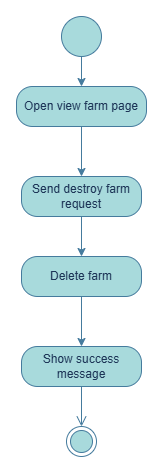

The diagram above was exported from draw.io. Its source (the exported page's mxGraphModel, read from the mxfile embedded in the PNG):
<mxGraphModel dx="1042" dy="1795" grid="1" gridSize="10" guides="1" tooltips="1" connect="1" arrows="1" fold="1" page="1" pageScale="1" pageWidth="827" pageHeight="1169" background="#ffffff" math="0" shadow="0">
  <root>
    <mxCell id="iqkDnEM4i45apg_DoLtG-0" />
    <mxCell id="iqkDnEM4i45apg_DoLtG-1" parent="iqkDnEM4i45apg_DoLtG-0" />
    <mxCell id="iqkDnEM4i45apg_DoLtG-2" edge="1" parent="iqkDnEM4i45apg_DoLtG-1" source="iqkDnEM4i45apg_DoLtG-3" style="edgeStyle=orthogonalEdgeStyle;rounded=0;orthogonalLoop=1;jettySize=auto;html=1;exitX=0.5;exitY=1;exitDx=0;exitDy=0;entryX=0.5;entryY=0;entryDx=0;entryDy=0;strokeColor=#457B9D;fontColor=default;fillColor=#A8DADC;labelBackgroundColor=none;" target="iqkDnEM4i45apg_DoLtG-24">
      <mxGeometry relative="1" as="geometry" />
    </mxCell>
    <mxCell id="iqkDnEM4i45apg_DoLtG-3" parent="iqkDnEM4i45apg_DoLtG-1" style="ellipse;whiteSpace=wrap;html=1;fillColor=#A8DADC;strokeColor=#457B9D;labelBackgroundColor=none;fontColor=#1D3557;" value="" vertex="1">
      <mxGeometry height="40" width="40" x="380" y="-1120" as="geometry" />
    </mxCell>
    <mxCell id="iqkDnEM4i45apg_DoLtG-11" edge="1" parent="iqkDnEM4i45apg_DoLtG-1" source="iqkDnEM4i45apg_DoLtG-16" style="edgeStyle=orthogonalEdgeStyle;rounded=0;orthogonalLoop=1;jettySize=auto;html=1;exitX=0.5;exitY=1;exitDx=0;exitDy=0;entryX=0.5;entryY=0;entryDx=0;entryDy=0;strokeColor=#457B9D;labelBackgroundColor=none;fontColor=default;" target="iqkDnEM4i45apg_DoLtG-15">
      <mxGeometry relative="1" as="geometry" />
    </mxCell>
    <mxCell id="iqkDnEM4i45apg_DoLtG-13" edge="1" parent="iqkDnEM4i45apg_DoLtG-1" source="iqkDnEM4i45apg_DoLtG-15" style="edgeStyle=orthogonalEdgeStyle;html=1;verticalAlign=bottom;endArrow=open;endSize=8;strokeColor=#457B9D;rounded=0;labelBackgroundColor=none;fontColor=default;" target="iqkDnEM4i45apg_DoLtG-14" value="">
      <mxGeometry relative="1" as="geometry">
        <mxPoint x="394" y="-560" as="sourcePoint" />
        <mxPoint x="394" y="-500" as="targetPoint" />
      </mxGeometry>
    </mxCell>
    <mxCell id="iqkDnEM4i45apg_DoLtG-14" parent="iqkDnEM4i45apg_DoLtG-1" style="ellipse;html=1;shape=endState;fillColor=#A8DADC;strokeColor=#457B9D;labelBackgroundColor=none;fontColor=#1D3557;" value="" vertex="1">
      <mxGeometry height="30" width="30" x="385" y="-710" as="geometry" />
    </mxCell>
    <mxCell id="iqkDnEM4i45apg_DoLtG-15" parent="iqkDnEM4i45apg_DoLtG-1" style="rounded=1;whiteSpace=wrap;html=1;arcSize=40;fontColor=#1D3557;fillColor=#A8DADC;strokeColor=#457B9D;labelBackgroundColor=none;" value="Show&amp;nbsp;success message" vertex="1">
      <mxGeometry height="40" width="120" x="340" y="-790" as="geometry" />
    </mxCell>
    <mxCell id="iqkDnEM4i45apg_DoLtG-16" parent="iqkDnEM4i45apg_DoLtG-1" style="rounded=1;whiteSpace=wrap;html=1;arcSize=40;fontColor=#1D3557;fillColor=#A8DADC;strokeColor=#457B9D;labelBackgroundColor=none;" value="Delete farm" vertex="1">
      <mxGeometry height="40" width="120" x="340" y="-880" as="geometry" />
    </mxCell>
    <mxCell id="6rk_k4SF_6VG3DM4YYfj-0" edge="1" parent="iqkDnEM4i45apg_DoLtG-1" source="iqkDnEM4i45apg_DoLtG-22" style="edgeStyle=orthogonalEdgeStyle;rounded=0;orthogonalLoop=1;jettySize=auto;html=1;exitX=0.5;exitY=1;exitDx=0;exitDy=0;entryX=0.5;entryY=0;entryDx=0;entryDy=0;labelBackgroundColor=none;strokeColor=#457B9D;fontColor=default;" target="iqkDnEM4i45apg_DoLtG-16">
      <mxGeometry relative="1" as="geometry" />
    </mxCell>
    <mxCell id="iqkDnEM4i45apg_DoLtG-22" parent="iqkDnEM4i45apg_DoLtG-1" style="rounded=1;whiteSpace=wrap;html=1;arcSize=40;fontColor=#1D3557;fillColor=#A8DADC;strokeColor=#457B9D;labelBackgroundColor=none;" value="Send destroy farm request" vertex="1">
      <mxGeometry height="40" width="120" x="340" y="-960" as="geometry" />
    </mxCell>
    <mxCell id="iqkDnEM4i45apg_DoLtG-23" edge="1" parent="iqkDnEM4i45apg_DoLtG-1" source="iqkDnEM4i45apg_DoLtG-24" style="edgeStyle=orthogonalEdgeStyle;rounded=0;orthogonalLoop=1;jettySize=auto;html=1;exitX=0.5;exitY=1;exitDx=0;exitDy=0;strokeColor=#457B9D;fontColor=default;fillColor=#A8DADC;labelBackgroundColor=none;" target="iqkDnEM4i45apg_DoLtG-22">
      <mxGeometry relative="1" as="geometry" />
    </mxCell>
    <mxCell id="iqkDnEM4i45apg_DoLtG-24" parent="iqkDnEM4i45apg_DoLtG-1" style="rounded=1;whiteSpace=wrap;html=1;arcSize=40;fontColor=#1D3557;fillColor=#A8DADC;strokeColor=#457B9D;labelBackgroundColor=none;" value="Open view farm page" vertex="1">
      <mxGeometry height="40" width="130" x="335" y="-1050" as="geometry" />
    </mxCell>
  </root>
</mxGraphModel>